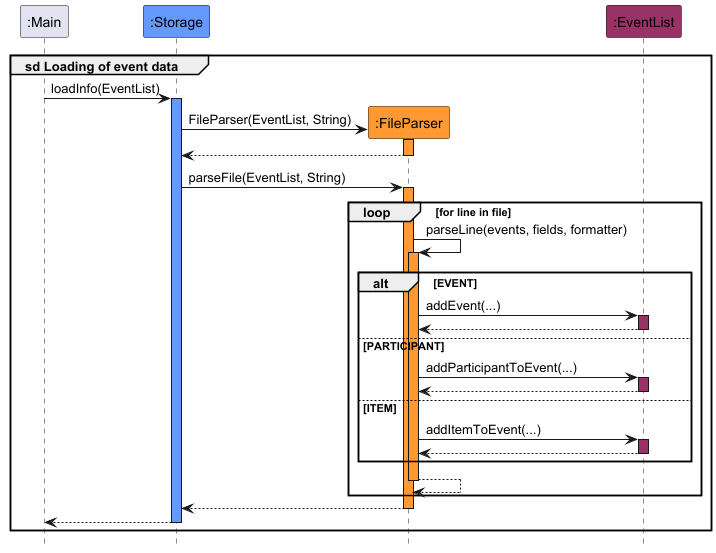

The diagram above was rendered by PlantUML. Its source (embedded in the PNG):
@startuml
!include style.puml
hide footbox

Participant ":Main" as main
Participant ":Storage" as storage STORAGE_COLOUR
Participant ":FileParser" as parser PARSER_COLOUR
Participant ":EventList" as events EVENT_COLOUR

group sd Loading of event data
main -> storage : loadInfo(EventList)
activate storage STORAGE_COLOUR

create parser
storage -> parser : FileParser(EventList, String)
activate parser PARSER_COLOUR
return

storage -> parser : parseFile(EventList, String)
activate parser PARSER_COLOUR

loop for line in file


    parser -> parser : parseLine(events, fields, formatter)
    activate parser PARSER_COLOUR

    alt EVENT
        parser -> events : addEvent(...)
        activate events EVENT_COLOUR
        return
    else PARTICIPANT
        parser -> events : addParticipantToEvent(...)
        activate events EVENT_COLOUR
        return
    else ITEM
        parser -> events : addItemToEvent(...)
        activate events EVENT_COLOUR
        return
    end
    return
    deactivate events
end


parser --> storage
deactivate parser
storage --> main
deactivate storage
end

@enduml